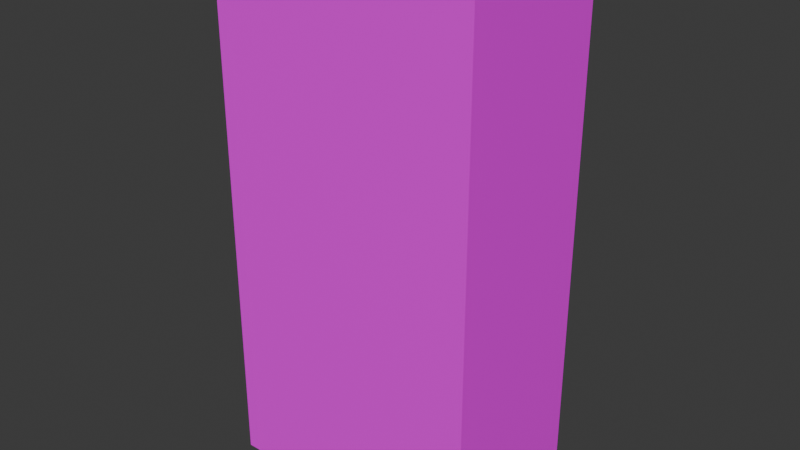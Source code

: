 # Source: Blok.blend  (saved by Blender 4.4.32; exported with 4.5.12 LTS)
import bpy
from mathutils import Matrix  # noqa: F401  (used for matrix-valued properties, if any)

bpy.ops.wm.read_factory_settings(use_empty=True)
scene = bpy.context.scene
scene.name = 'Scene'

# ---- collections
col_collection = bpy.data.collections.new('Collection'); scene.collection.children.link(col_collection)

# ---- images (referenced by path relative to the original .blend; pixels are not part of the script)
import os
ASSET_DIR = os.environ.get("B2B_ASSET_DIR", "")  # directory of the original .blend (textures are referenced by path, not embedded)
HERE = os.path.dirname(os.path.abspath(__file__))  # packed textures are extracted next to this script under _unpacked/

def load_image(name, relpath, width, height, colorspace="sRGB"):
    """Load a texture the original file referenced (path relative to the .blend, or extracted next to this script)."""
    p = next((c for c in (os.path.join(HERE, relpath), os.path.join(ASSET_DIR, relpath)) if relpath and os.path.exists(c)), "")
    if p:
        img = bpy.data.images.load(p, check_existing=True)
        img.name = name
    else:  # same state as the original file: an image datablock whose file is absent (Cycles renders it pink)
        img = bpy.data.images.new(name, width, height)
        img.source = "FILE"
        img.filepath = "//" + (relpath or name)
    img.colorspace_settings.name = colorspace
    return img
img_blok_jpg = load_image('blok.jpg', 'blok.jpg', 1024, 1024, 'sRGB')
img_concrete_jpg = load_image('concrete.jpg', 'concrete.jpg', 1024, 1024, 'sRGB')

# ---- materials (node trees are filled in below, after node groups)
mat_material = bpy.data.materials.new('Material')
mat_material.alpha_threshold = 0.0
mat_material.roughness = 0.5
mat_material.line_color = (0.0, 0.0, 0.0, 1.0)
mat_blank = bpy.data.materials.new('Blank')
mat_concrete = bpy.data.materials.new('Concrete')

# ---- material node trees
mat_material.use_nodes = True; mat_material.node_tree.nodes.clear()
_N = mat_material.node_tree.nodes; _L = mat_material.node_tree.links
n0 = _N.new('ShaderNodeOutputMaterial'); n0.name = 'Material Output'; n0.location = (300, 300)
n1 = _N.new('ShaderNodeBsdfPrincipled'); n1.name = 'Principled BSDF'; n1.location = (10, 300)
n1.inputs[3].default_value = 1.45
n2 = _N.new('ShaderNodeTexImage'); n2.name = 'Image Texture'; n2.location = (-344, 248)
n2.image = img_blok_jpg
_L.new(n1.outputs[0], n0.inputs[0])
_L.new(n2.outputs[0], n1.inputs[0])
n0.is_active_output = True
mat_blank.use_nodes = True; mat_blank.node_tree.nodes.clear()
_N = mat_blank.node_tree.nodes; _L = mat_blank.node_tree.links
n0 = _N.new('ShaderNodeBsdfPrincipled'); n0.name = 'Principled BSDF'; n0.location = (10, 300)
n1 = _N.new('ShaderNodeOutputMaterial'); n1.name = 'Material Output'; n1.location = (300, 300)
_L.new(n0.outputs[0], n1.inputs[0])
n1.is_active_output = True
mat_concrete.use_nodes = True; mat_concrete.node_tree.nodes.clear()
_N = mat_concrete.node_tree.nodes; _L = mat_concrete.node_tree.links
n0 = _N.new('ShaderNodeBsdfPrincipled'); n0.name = 'Principled BSDF'; n0.location = (10, 300)
n1 = _N.new('ShaderNodeOutputMaterial'); n1.name = 'Material Output'; n1.location = (300, 300)
n2 = _N.new('ShaderNodeTexImage'); n2.name = 'Image Texture'; n2.location = (-364, 241)
n2.image = img_concrete_jpg
_L.new(n0.outputs[0], n1.inputs[0])
_L.new(n2.outputs[0], n0.inputs[0])
n1.is_active_output = True

# ---- world
world_world = bpy.data.worlds.new('World'); scene.world = world_world
world_world.use_nodes = True; world_world.node_tree.nodes.clear()
_N = world_world.node_tree.nodes; _L = world_world.node_tree.links
n0 = _N.new('ShaderNodeOutputWorld'); n0.name = 'World Output'; n0.location = (300, 300)
n1 = _N.new('ShaderNodeBackground'); n1.name = 'Background'; n1.location = (10, 300)
n1.inputs[0].default_value = (0.05088, 0.05088, 0.05088, 1.0)
_L.new(n1.outputs[0], n0.inputs[0])
n0.is_active_output = True
world_world.color = (0.05088, 0.05088, 0.05088)
world_world.sun_shadow_jitter_overblur = 0.0

# ---- meshes
me_cube = bpy.data.meshes.new('Cube')
me_cube.from_pydata([(5.0, 3.0, 10.0), (5.0, 3.0, -10.0), (5.0, -3.0, 10.0), (5.0, -3.0, -10.0), (-5.0, 3.0, 10.0), (-5.0, 3.0, -10.0), (-5.0, -3.0, 10.0), (-5.0, -3.0, -10.0)], [], [(0, 4, 6, 2), (3, 2, 6, 7), (7, 6, 4, 5), (5, 1, 3, 7), (1, 0, 2, 3), (5, 4, 0, 1)])
me_cube.polygons.foreach_set('material_index', [2, 0, 0, 2, 0, 0])
_uv = me_cube.uv_layers.new(name='UVMap')
_uv.uv.foreach_set('vector', [0.5065, 0.8225, 0.5065, 0.0, 1.0, 0.0, 1.0, 0.8225, 1.0, 0.005833, 1.0, 0.9972, 0.5043, 0.9972, 0.5043, 0.005833, 0.5957, 0.005833, 0.5957, 0.9987, 0.2979, 0.9987, 0.2979, 0.005833, 0.01305, 0.8225, 0.01305, 0.0, 0.5065, 0.0, 0.5065, 0.8225, 0.2979, 0.005833, 0.2979, 0.9987, 9.469e-08, 0.9987, 0.0, 0.005833, 0.5043, 0.005833, 0.5043, 0.9972, 0.008652, 0.9972, 0.008652, 0.005833])
_ca = me_cube.color_attributes.new('Attribute', 'BYTE_COLOR', 'CORNER')
_ca.data.foreach_set('color', [1.0, 1.0, 1.0, 1.0, 1.0, 1.0, 1.0, 1.0, 1.0, 1.0, 1.0, 1.0, 1.0, 1.0, 1.0, 1.0, 1.0, 1.0, 1.0, 1.0, 1.0, 1.0, 1.0, 1.0, 1.0, 1.0, 1.0, 1.0, 1.0, 1.0, 1.0, 1.0, 1.0, 1.0, 1.0, 1.0, 1.0, 1.0, 1.0, 1.0, 1.0, 1.0, 1.0, 1.0, 1.0, 1.0, 1.0, 1.0, 1.0, 1.0, 1.0, 1.0, 1.0, 1.0, 1.0, 1.0, 1.0, 1.0, 1.0, 1.0, 1.0, 1.0, 1.0, 1.0, 1.0, 1.0, 1.0, 1.0, 1.0, 1.0, 1.0, 1.0, 1.0, 1.0, 1.0, 1.0, 1.0, 1.0, 1.0, 1.0, 1.0, 1.0, 1.0, 1.0, 1.0, 1.0, 1.0, 1.0, 1.0, 1.0, 1.0, 1.0, 1.0, 1.0, 1.0, 1.0])
me_cube.materials.append(mat_material)
me_cube.materials.append(mat_blank)
me_cube.materials.append(mat_concrete)
me_cube.use_mirror_vertex_groups = False
me_cube.update()

# ---- objects
ob_cube = bpy.data.objects.new('Cube', me_cube)

# ---- transforms, parenting, visibility, modifiers, constraints
ob_cube.location = (0.0, 0.0, 0.0)
ob_cube.lock_rotations_4d = False
ob_cube.empty_display_type = 'ARROWS'
ob_cube.lineart.crease_threshold = 0.0

# ---- collection membership
col_collection.objects.link(ob_cube)

# ---- scene / render settings (as saved in the file)
scene.frame_start = 1; scene.frame_end = 250; scene.frame_set(1)
scene.render.engine = 'BLENDER_EEVEE_NEXT'
bpy.context.view_layer.update()

# ---- added for rendering (the .blend has no active camera and no usable light): camera, sun
cam_auto = bpy.data.cameras.new('AutoCamera')
cam_auto.lens = 50.0
cam_auto.sensor_width = 36.0
cam_auto.clip_end = 1000.0
ob_auto_camera = bpy.data.objects.new('AutoCamera', cam_auto)
scene.collection.objects.link(ob_auto_camera)
ob_auto_camera.location = (21.4205, -25.7046, 17.1364)
ob_auto_camera.rotation_euler = (1.09748, -7.21219e-08, 0.694738)
scene.camera = ob_auto_camera
light_auto_sun = bpy.data.lights.new('AutoSun', 'SUN')
light_auto_sun.energy = 3.0
light_auto_sun.angle = 0.0523599
ob_auto_sun = bpy.data.objects.new('AutoSun', light_auto_sun)
scene.collection.objects.link(ob_auto_sun)
ob_auto_sun.rotation_euler = (0.872665, 0.174533, 0.523599)
bpy.context.view_layer.update()
